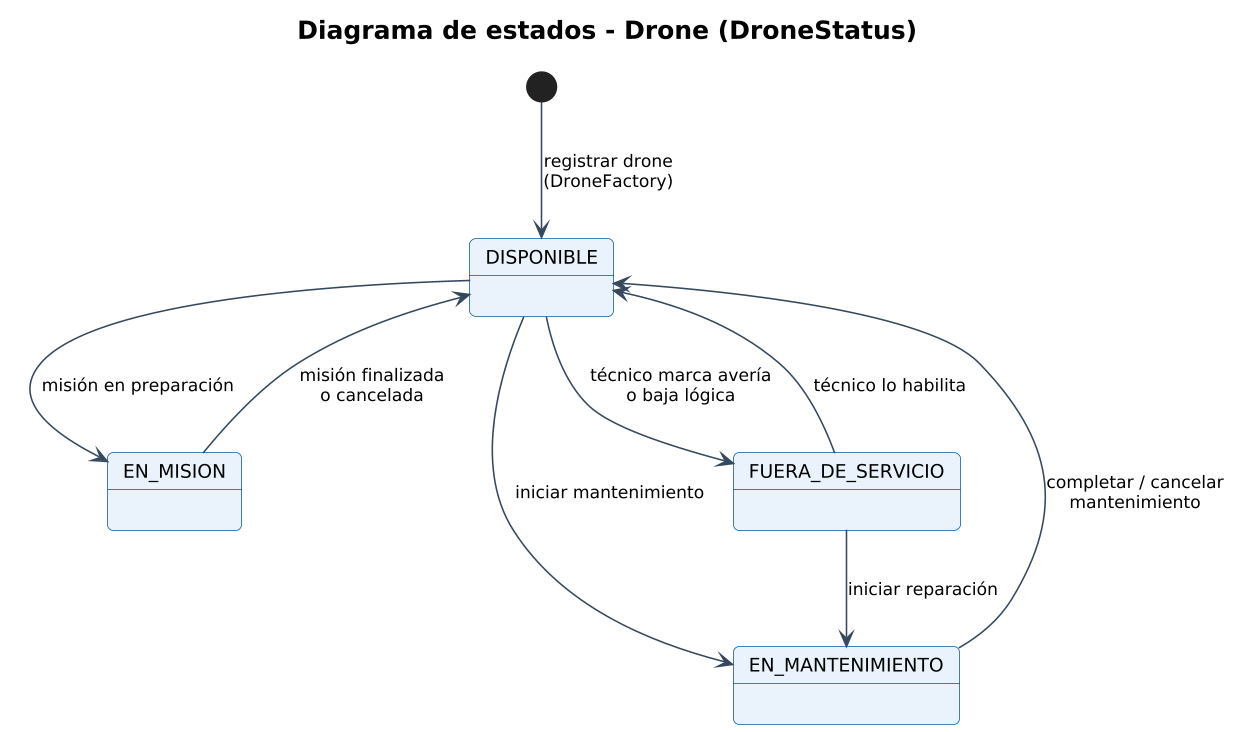

The diagram above was rendered by PlantUML. Its source (embedded in the PNG):
@startuml estado-drone
!include ../_estilo.iuml
title Diagrama de estados - Drone (DroneStatus)
[*] --> DISPONIBLE : registrar drone\n(DroneFactory)
DISPONIBLE --> EN_MISION : misión en preparación
EN_MISION --> DISPONIBLE : misión finalizada\no cancelada
DISPONIBLE --> EN_MANTENIMIENTO : iniciar mantenimiento
EN_MANTENIMIENTO --> DISPONIBLE : completar / cancelar\nmantenimiento
DISPONIBLE --> FUERA_DE_SERVICIO : técnico marca avería\no baja lógica
FUERA_DE_SERVICIO --> EN_MANTENIMIENTO : iniciar reparación
FUERA_DE_SERVICIO --> DISPONIBLE : técnico lo habilita
@enduml